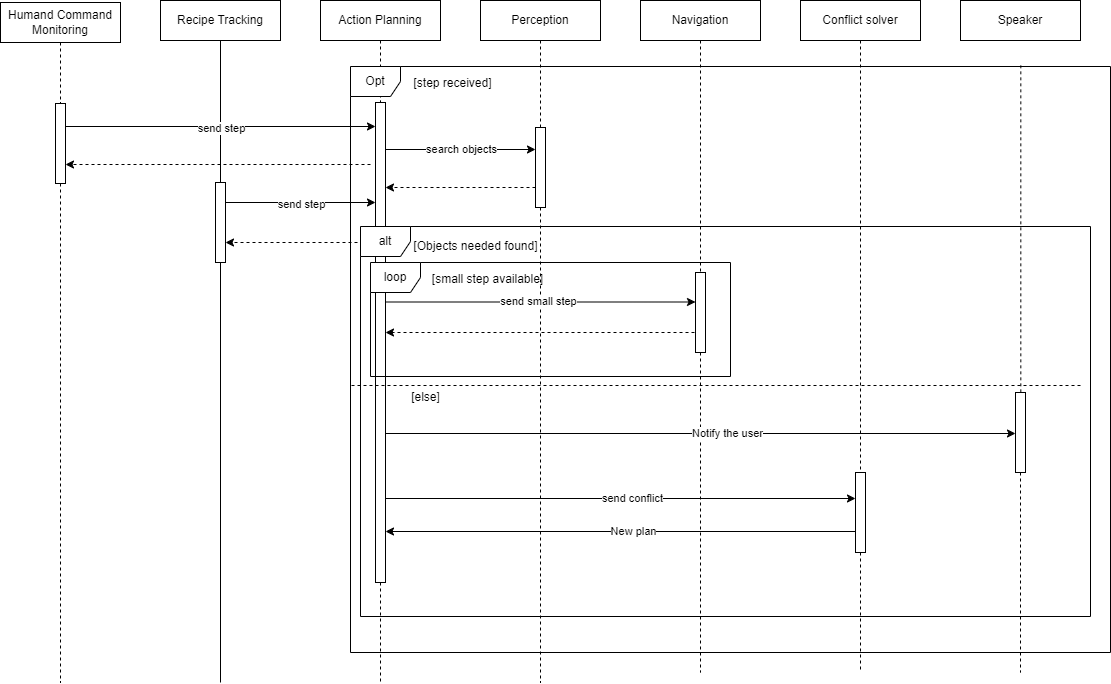

The diagram above was exported from draw.io. Its source (the exported page's mxGraphModel, read from the mxfile embedded in the PNG):
<mxGraphModel dx="1014" dy="779" grid="1" gridSize="10" guides="1" tooltips="1" connect="1" arrows="1" fold="1" page="1" pageScale="1" pageWidth="850" pageHeight="1100" math="0" shadow="0">
  <root>
    <mxCell id="0" />
    <mxCell id="1" parent="0" />
    <mxCell id="46" style="edgeStyle=none;html=1;exitX=0.5;exitY=1;exitDx=0;exitDy=0;strokeColor=default;endArrow=none;endFill=0;dashed=1;" edge="1" parent="1" source="51">
      <mxGeometry relative="1" as="geometry">
        <mxPoint x="100" y="700" as="targetPoint" />
      </mxGeometry>
    </mxCell>
    <mxCell id="40" value="Humand Command Monitoring" style="rounded=0;whiteSpace=wrap;html=1;" vertex="1" parent="1">
      <mxGeometry x="40" y="20" width="120" height="40" as="geometry" />
    </mxCell>
    <mxCell id="41" value="Recipe Tracking" style="rounded=0;whiteSpace=wrap;html=1;" vertex="1" parent="1">
      <mxGeometry x="200" y="18" width="120" height="40" as="geometry" />
    </mxCell>
    <mxCell id="43" value="Action Planning" style="rounded=0;whiteSpace=wrap;html=1;" vertex="1" parent="1">
      <mxGeometry x="360" y="18" width="120" height="40" as="geometry" />
    </mxCell>
    <mxCell id="44" value="Perception" style="rounded=0;whiteSpace=wrap;html=1;" vertex="1" parent="1">
      <mxGeometry x="520" y="18" width="120" height="40" as="geometry" />
    </mxCell>
    <mxCell id="45" value="Navigation" style="rounded=0;whiteSpace=wrap;html=1;" vertex="1" parent="1">
      <mxGeometry x="680" y="18" width="120" height="40" as="geometry" />
    </mxCell>
    <mxCell id="47" style="edgeStyle=none;html=1;exitX=0.5;exitY=1;exitDx=0;exitDy=0;strokeColor=default;endArrow=none;endFill=0;" edge="1" parent="1" source="53">
      <mxGeometry relative="1" as="geometry">
        <mxPoint x="260" y="700" as="targetPoint" />
        <mxPoint x="259.5" y="80" as="sourcePoint" />
      </mxGeometry>
    </mxCell>
    <mxCell id="48" style="edgeStyle=none;html=1;exitX=0.5;exitY=1;exitDx=0;exitDy=0;strokeColor=default;endArrow=none;endFill=0;dashed=1;" edge="1" parent="1" source="56">
      <mxGeometry relative="1" as="geometry">
        <mxPoint x="420" y="700" as="targetPoint" />
        <mxPoint x="419.5" y="80" as="sourcePoint" />
      </mxGeometry>
    </mxCell>
    <mxCell id="49" style="edgeStyle=none;html=1;exitX=0.5;exitY=1;exitDx=0;exitDy=0;strokeColor=default;endArrow=none;endFill=0;dashed=1;" edge="1" parent="1" source="64">
      <mxGeometry relative="1" as="geometry">
        <mxPoint x="580" y="700" as="targetPoint" />
        <mxPoint x="579.5" y="80" as="sourcePoint" />
      </mxGeometry>
    </mxCell>
    <mxCell id="50" style="edgeStyle=none;html=1;exitX=0.5;exitY=1;exitDx=0;exitDy=0;strokeColor=default;endArrow=none;endFill=0;dashed=1;" edge="1" parent="1" source="45">
      <mxGeometry relative="1" as="geometry">
        <mxPoint x="740" y="690" as="targetPoint" />
        <mxPoint x="739.5" y="80" as="sourcePoint" />
      </mxGeometry>
    </mxCell>
    <mxCell id="52" value="" style="edgeStyle=none;html=1;exitX=0.5;exitY=1;exitDx=0;exitDy=0;strokeColor=default;endArrow=none;endFill=0;dashed=1;" edge="1" parent="1" source="40" target="51">
      <mxGeometry relative="1" as="geometry">
        <mxPoint x="100" y="470" as="targetPoint" />
        <mxPoint x="100" y="80" as="sourcePoint" />
      </mxGeometry>
    </mxCell>
    <mxCell id="51" value="" style="html=1;points=[[0,0,0,0,5],[0,1,0,0,-5],[1,0,0,0,5],[1,1,0,0,-5]];perimeter=orthogonalPerimeter;outlineConnect=0;targetShapes=umlLifeline;portConstraint=eastwest;newEdgeStyle={&quot;curved&quot;:0,&quot;rounded&quot;:0};" vertex="1" parent="1">
      <mxGeometry x="95" y="121" width="10" height="80" as="geometry" />
    </mxCell>
    <mxCell id="54" value="" style="edgeStyle=none;html=1;exitX=0.5;exitY=1;exitDx=0;exitDy=0;strokeColor=default;endArrow=none;endFill=0;" edge="1" parent="1" source="41" target="53">
      <mxGeometry relative="1" as="geometry">
        <mxPoint x="259.5" y="420" as="targetPoint" />
        <mxPoint x="259.5" y="80" as="sourcePoint" />
      </mxGeometry>
    </mxCell>
    <mxCell id="53" value="" style="html=1;points=[[0,0,0,0,5],[0,1,0,0,-5],[1,0,0,0,5],[1,1,0,0,-5]];perimeter=orthogonalPerimeter;outlineConnect=0;targetShapes=umlLifeline;portConstraint=eastwest;newEdgeStyle={&quot;curved&quot;:0,&quot;rounded&quot;:0};" vertex="1" parent="1">
      <mxGeometry x="255" y="200" width="10" height="80" as="geometry" />
    </mxCell>
    <mxCell id="55" value="" style="endArrow=classic;html=1;" edge="1" parent="1">
      <mxGeometry width="50" height="50" relative="1" as="geometry">
        <mxPoint x="105" y="144" as="sourcePoint" />
        <mxPoint x="415" y="144" as="targetPoint" />
      </mxGeometry>
    </mxCell>
    <mxCell id="58" value="send step" style="edgeLabel;html=1;align=center;verticalAlign=middle;resizable=0;points=[];" vertex="1" connectable="0" parent="55">
      <mxGeometry x="0.1806" y="-1" relative="1" as="geometry">
        <mxPoint x="-28" as="offset" />
      </mxGeometry>
    </mxCell>
    <mxCell id="57" value="" style="edgeStyle=none;html=1;exitX=0.5;exitY=1;exitDx=0;exitDy=0;strokeColor=default;endArrow=none;endFill=0;dashed=1;" edge="1" parent="1" source="43" target="56">
      <mxGeometry relative="1" as="geometry">
        <mxPoint x="419.5" y="420" as="targetPoint" />
        <mxPoint x="419.5" y="80" as="sourcePoint" />
      </mxGeometry>
    </mxCell>
    <mxCell id="56" value="" style="html=1;points=[[0,0,0,0,5],[0,1,0,0,-5],[1,0,0,0,5],[1,1,0,0,-5]];perimeter=orthogonalPerimeter;outlineConnect=0;targetShapes=umlLifeline;portConstraint=eastwest;newEdgeStyle={&quot;curved&quot;:0,&quot;rounded&quot;:0};" vertex="1" parent="1">
      <mxGeometry x="415" y="120" width="10" height="480" as="geometry" />
    </mxCell>
    <mxCell id="59" value="" style="endArrow=classic;html=1;dashed=1;" edge="1" parent="1">
      <mxGeometry width="50" height="50" relative="1" as="geometry">
        <mxPoint x="410" y="182" as="sourcePoint" />
        <mxPoint x="105" y="182" as="targetPoint" />
      </mxGeometry>
    </mxCell>
    <mxCell id="61" value="" style="endArrow=classic;html=1;" edge="1" parent="1" target="56">
      <mxGeometry width="50" height="50" relative="1" as="geometry">
        <mxPoint x="265" y="220" as="sourcePoint" />
        <mxPoint x="410" y="220" as="targetPoint" />
      </mxGeometry>
    </mxCell>
    <mxCell id="62" value="send step" style="edgeLabel;html=1;align=center;verticalAlign=middle;resizable=0;points=[];" vertex="1" connectable="0" parent="61">
      <mxGeometry x="0.1806" y="-1" relative="1" as="geometry">
        <mxPoint x="-14" as="offset" />
      </mxGeometry>
    </mxCell>
    <mxCell id="63" value="" style="endArrow=classic;html=1;dashed=1;" edge="1" parent="1" target="53">
      <mxGeometry width="50" height="50" relative="1" as="geometry">
        <mxPoint x="415" y="260" as="sourcePoint" />
        <mxPoint x="270" y="260" as="targetPoint" />
      </mxGeometry>
    </mxCell>
    <mxCell id="65" value="" style="edgeStyle=none;html=1;exitX=0.5;exitY=1;exitDx=0;exitDy=0;strokeColor=default;endArrow=none;endFill=0;dashed=1;" edge="1" parent="1" source="44" target="64">
      <mxGeometry relative="1" as="geometry">
        <mxPoint x="579.5" y="420" as="targetPoint" />
        <mxPoint x="579.5" y="80" as="sourcePoint" />
      </mxGeometry>
    </mxCell>
    <mxCell id="64" value="" style="html=1;points=[[0,0,0,0,5],[0,1,0,0,-5],[1,0,0,0,5],[1,1,0,0,-5]];perimeter=orthogonalPerimeter;outlineConnect=0;targetShapes=umlLifeline;portConstraint=eastwest;newEdgeStyle={&quot;curved&quot;:0,&quot;rounded&quot;:0};" vertex="1" parent="1">
      <mxGeometry x="575" y="145" width="10" height="80" as="geometry" />
    </mxCell>
    <mxCell id="66" value="" style="endArrow=classic;html=1;" edge="1" parent="1">
      <mxGeometry width="50" height="50" relative="1" as="geometry">
        <mxPoint x="425" y="167" as="sourcePoint" />
        <mxPoint x="575" y="167" as="targetPoint" />
      </mxGeometry>
    </mxCell>
    <mxCell id="67" value="search objects" style="edgeLabel;html=1;align=center;verticalAlign=middle;resizable=0;points=[];" vertex="1" connectable="0" parent="66">
      <mxGeometry x="0.1806" y="-1" relative="1" as="geometry">
        <mxPoint x="-14" y="-2" as="offset" />
      </mxGeometry>
    </mxCell>
    <mxCell id="68" value="" style="endArrow=classic;html=1;dashed=1;" edge="1" parent="1">
      <mxGeometry width="50" height="50" relative="1" as="geometry">
        <mxPoint x="575" y="205" as="sourcePoint" />
        <mxPoint x="425" y="205" as="targetPoint" />
      </mxGeometry>
    </mxCell>
    <mxCell id="69" value="Opt" style="shape=umlFrame;whiteSpace=wrap;html=1;pointerEvents=0;recursiveResize=0;container=1;collapsible=0;width=50;" vertex="1" parent="1">
      <mxGeometry x="390" y="84" width="760" height="586" as="geometry" />
    </mxCell>
    <mxCell id="70" value="[step received]" style="text;align=center;html=1;" vertex="1" parent="69">
      <mxGeometry width="100" height="20" relative="1" as="geometry">
        <mxPoint x="52" y="3" as="offset" />
      </mxGeometry>
    </mxCell>
    <mxCell id="84" value="alt" style="shape=umlFrame;whiteSpace=wrap;html=1;pointerEvents=0;recursiveResize=0;container=1;collapsible=0;width=50;" vertex="1" parent="69">
      <mxGeometry x="10" y="160" width="730" height="390" as="geometry" />
    </mxCell>
    <mxCell id="85" value="[Objects needed found]" style="text;align=center;html=1;" vertex="1" parent="84">
      <mxGeometry width="100" height="20" relative="1" as="geometry">
        <mxPoint x="65" y="6" as="offset" />
      </mxGeometry>
    </mxCell>
    <mxCell id="87" value="" style="endArrow=classic;html=1;" edge="1" parent="84">
      <mxGeometry width="50" height="50" relative="1" as="geometry">
        <mxPoint x="25" y="75.5" as="sourcePoint" />
        <mxPoint x="335" y="75.5" as="targetPoint" />
      </mxGeometry>
    </mxCell>
    <mxCell id="88" value="send small step" style="edgeLabel;html=1;align=center;verticalAlign=middle;resizable=0;points=[];" vertex="1" connectable="0" parent="87">
      <mxGeometry x="0.1806" y="-1" relative="1" as="geometry">
        <mxPoint x="-31" y="-2" as="offset" />
      </mxGeometry>
    </mxCell>
    <mxCell id="89" value="" style="endArrow=classic;html=1;dashed=1;" edge="1" parent="84">
      <mxGeometry width="50" height="50" relative="1" as="geometry">
        <mxPoint x="340" y="106" as="sourcePoint" />
        <mxPoint x="25" y="106" as="targetPoint" />
      </mxGeometry>
    </mxCell>
    <mxCell id="92" value="[else]" style="text;html=1;align=center;verticalAlign=middle;resizable=0;points=[];autosize=1;strokeColor=none;fillColor=none;" vertex="1" parent="84">
      <mxGeometry x="40" y="156" width="50" height="30" as="geometry" />
    </mxCell>
    <mxCell id="98" value="" style="html=1;points=[[0,0,0,0,5],[0,1,0,0,-5],[1,0,0,0,5],[1,1,0,0,-5]];perimeter=orthogonalPerimeter;outlineConnect=0;targetShapes=umlLifeline;portConstraint=eastwest;newEdgeStyle={&quot;curved&quot;:0,&quot;rounded&quot;:0};" vertex="1" parent="84">
      <mxGeometry x="335" y="46" width="10" height="80" as="geometry" />
    </mxCell>
    <mxCell id="91" style="edgeStyle=none;html=1;exitX=0.993;exitY=0.593;exitDx=0;exitDy=0;strokeColor=default;endArrow=none;endFill=0;dashed=1;entryX=-0.007;entryY=0.593;entryDx=0;entryDy=0;entryPerimeter=0;exitPerimeter=0;" edge="1" parent="84">
      <mxGeometry relative="1" as="geometry">
        <mxPoint x="-9.9999999999999" y="159" as="targetPoint" />
        <mxPoint x="719.9999999999999" y="159" as="sourcePoint" />
      </mxGeometry>
    </mxCell>
    <mxCell id="100" value="" style="html=1;points=[[0,0,0,0,5],[0,1,0,0,-5],[1,0,0,0,5],[1,1,0,0,-5]];perimeter=orthogonalPerimeter;outlineConnect=0;targetShapes=umlLifeline;portConstraint=eastwest;newEdgeStyle={&quot;curved&quot;:0,&quot;rounded&quot;:0};" vertex="1" parent="84">
      <mxGeometry x="655" y="166" width="10" height="80" as="geometry" />
    </mxCell>
    <mxCell id="102" value="" style="html=1;points=[[0,0,0,0,5],[0,1,0,0,-5],[1,0,0,0,5],[1,1,0,0,-5]];perimeter=orthogonalPerimeter;outlineConnect=0;targetShapes=umlLifeline;portConstraint=eastwest;newEdgeStyle={&quot;curved&quot;:0,&quot;rounded&quot;:0};" vertex="1" parent="84">
      <mxGeometry x="495" y="246" width="10" height="80" as="geometry" />
    </mxCell>
    <mxCell id="107" value="" style="endArrow=classic;html=1;" edge="1" parent="84">
      <mxGeometry width="50" height="50" relative="1" as="geometry">
        <mxPoint x="25" y="272" as="sourcePoint" />
        <mxPoint x="495" y="272" as="targetPoint" />
      </mxGeometry>
    </mxCell>
    <mxCell id="108" value="send conflict" style="edgeLabel;html=1;align=center;verticalAlign=middle;resizable=0;points=[];" vertex="1" connectable="0" parent="107">
      <mxGeometry x="0.1806" y="-1" relative="1" as="geometry">
        <mxPoint x="-31" y="-2" as="offset" />
      </mxGeometry>
    </mxCell>
    <mxCell id="125" value="loop" style="shape=umlFrame;whiteSpace=wrap;html=1;pointerEvents=0;recursiveResize=0;container=1;collapsible=0;width=50;" vertex="1" parent="84">
      <mxGeometry x="10" y="36" width="360" height="114" as="geometry" />
    </mxCell>
    <mxCell id="126" value="[small step available]" style="text;align=center;html=1;" vertex="1" parent="125">
      <mxGeometry width="130" height="20" relative="1" as="geometry">
        <mxPoint x="52" y="3" as="offset" />
      </mxGeometry>
    </mxCell>
    <mxCell id="90" style="edgeStyle=none;html=1;exitX=0.5;exitY=1;exitDx=0;exitDy=0;strokeColor=default;endArrow=none;endFill=0;dashed=1;" edge="1" parent="69" source="102">
      <mxGeometry relative="1" as="geometry">
        <mxPoint x="510" y="606" as="targetPoint" />
        <mxPoint x="510" y="-4" as="sourcePoint" />
      </mxGeometry>
    </mxCell>
    <mxCell id="97" style="edgeStyle=none;html=1;exitX=0.5;exitY=1;exitDx=0;exitDy=0;strokeColor=default;endArrow=none;endFill=0;dashed=1;" edge="1" parent="69" source="100">
      <mxGeometry relative="1" as="geometry">
        <mxPoint x="670" y="606" as="targetPoint" />
        <mxPoint x="670" y="-4" as="sourcePoint" />
      </mxGeometry>
    </mxCell>
    <mxCell id="101" value="" style="edgeStyle=none;html=1;exitX=0.882;exitY=-0.002;exitDx=0;exitDy=0;strokeColor=default;endArrow=none;endFill=0;dashed=1;exitPerimeter=0;" edge="1" parent="69" source="69" target="100">
      <mxGeometry relative="1" as="geometry">
        <mxPoint x="1060" y="560" as="targetPoint" />
        <mxPoint x="1060" y="80" as="sourcePoint" />
      </mxGeometry>
    </mxCell>
    <mxCell id="86" value="Conflict solver" style="rounded=0;whiteSpace=wrap;html=1;" vertex="1" parent="1">
      <mxGeometry x="840" y="18" width="120" height="40" as="geometry" />
    </mxCell>
    <mxCell id="96" value="Speaker" style="rounded=0;whiteSpace=wrap;html=1;" vertex="1" parent="1">
      <mxGeometry x="1000" y="18" width="120" height="40" as="geometry" />
    </mxCell>
    <mxCell id="103" value="" style="edgeStyle=none;html=1;exitX=0.5;exitY=1;exitDx=0;exitDy=0;strokeColor=default;endArrow=none;endFill=0;dashed=1;" edge="1" parent="1" source="86" target="102">
      <mxGeometry relative="1" as="geometry">
        <mxPoint x="1290" y="644" as="targetPoint" />
        <mxPoint x="1290" y="164" as="sourcePoint" />
      </mxGeometry>
    </mxCell>
    <mxCell id="109" value="" style="endArrow=classic;html=1;" edge="1" parent="1">
      <mxGeometry width="50" height="50" relative="1" as="geometry">
        <mxPoint x="895" y="549" as="sourcePoint" />
        <mxPoint x="425" y="549" as="targetPoint" />
      </mxGeometry>
    </mxCell>
    <mxCell id="110" value="New plan" style="edgeLabel;html=1;align=center;verticalAlign=middle;resizable=0;points=[];" vertex="1" connectable="0" parent="109">
      <mxGeometry x="0.1806" y="-1" relative="1" as="geometry">
        <mxPoint x="54" as="offset" />
      </mxGeometry>
    </mxCell>
    <mxCell id="93" value="" style="endArrow=classic;html=1;" edge="1" parent="1">
      <mxGeometry width="50" height="50" relative="1" as="geometry">
        <mxPoint x="425" y="451" as="sourcePoint" />
        <mxPoint x="1055" y="451" as="targetPoint" />
      </mxGeometry>
    </mxCell>
    <mxCell id="94" value="Notify the user" style="edgeLabel;html=1;align=center;verticalAlign=middle;resizable=0;points=[];" vertex="1" connectable="0" parent="93">
      <mxGeometry x="0.1806" y="-1" relative="1" as="geometry">
        <mxPoint x="-31" y="-2" as="offset" />
      </mxGeometry>
    </mxCell>
  </root>
</mxGraphModel>